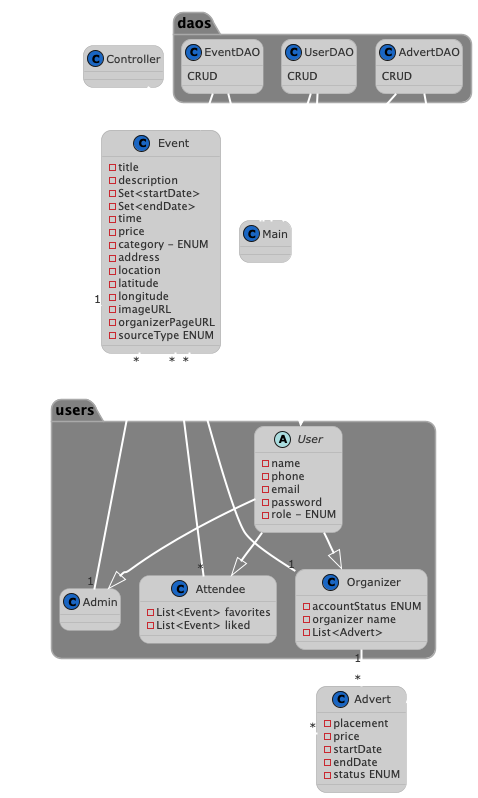

The diagram above was rendered by PlantUML. Its source (embedded in the PNG):
@startuml
!pragma layout smetana
!theme reddress-lightblue
skinparam backgroundColor none
skinparam ArrowColor white
skinparam ArrowThickness 2
skinparam roundcorner 20
skinparam package {
BackgroundColor grey
BorderColor darkgrey
}

'https://plantuml.com/class-diagram
class Main{}

package users{
abstract class User{
- name
- phone
- email
- password
- role - ENUM
}
class Admin{}
class Attendee{
- List<Event> favorites
- List<Event> liked
}
class Organizer{
- accountStatus ENUM
- organizer name
- List<Advert>
}
}



User --|> Organizer
User --|> Admin
User --|> Attendee

class Event {
- title
- description
- Set<startDate>
- Set<endDate>
- time
- price
- category - ENUM
- address
- location
- latitude
- longitude
- imageURL
- organizerPageURL
- sourceType ENUM
}

Event "*"----"*" Attendee
Event "*"--"1" Admin
Event "*"--"1" Organizer
Event "1"--"*" Advert

class Advert{
- placement
- price
- startDate
- endDate
- status ENUM
}
Organizer "1" -- "*" Advert
class Controller{}
Controller -- Main
package daos{
class EventDAO{
CRUD
}
EventDAO --> Event
EventDAO -- Main

class UserDAO{
CRUD
}
UserDAO --> User
UserDAO -- Main

class AdvertDAO{
CRUD
}
AdvertDAO --> Advert
AdvertDAO -- Main
}
@enduml